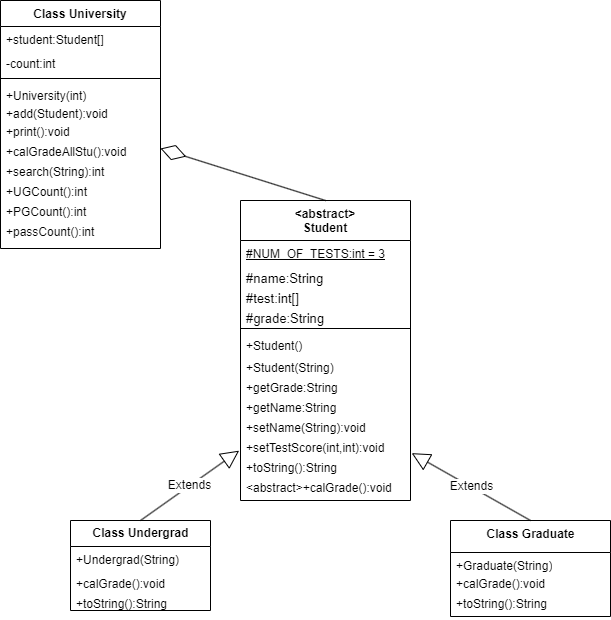

The diagram above was exported from draw.io. Its source (the exported page's mxGraphModel, read from the mxfile embedded in the PNG):
<mxGraphModel dx="1492" dy="779" grid="1" gridSize="10" guides="1" tooltips="1" connect="1" arrows="1" fold="1" page="1" pageScale="1" pageWidth="850" pageHeight="1100" math="0" shadow="0">
  <root>
    <mxCell id="0" />
    <mxCell id="1" parent="0" />
    <mxCell id="2" value="&lt;abstract&gt;&#10;Student&#10;" style="swimlane;fontStyle=1;align=center;verticalAlign=top;childLayout=stackLayout;horizontal=1;startSize=40;horizontalStack=0;resizeParent=1;resizeParentMax=0;resizeLast=0;collapsible=1;marginBottom=0;" parent="1" vertex="1">
      <mxGeometry x="310" y="240" width="170" height="300" as="geometry" />
    </mxCell>
    <mxCell id="3" value="#NUM_OF_TESTS:int = 3" style="text;strokeColor=none;fillColor=none;align=left;verticalAlign=top;spacingLeft=4;spacingRight=4;overflow=hidden;rotatable=0;points=[[0,0.5],[1,0.5]];portConstraint=eastwest;fontStyle=4;html=1;fontSize=12;" parent="2" vertex="1">
      <mxGeometry y="40" width="170" height="24" as="geometry" />
    </mxCell>
    <mxCell id="6" value="#name:String" style="text;strokeColor=none;fillColor=none;align=left;verticalAlign=top;spacingLeft=4;spacingRight=4;overflow=hidden;rotatable=0;points=[[0,0.5],[1,0.5]];portConstraint=eastwest;fontStyle=0;fontSize=13;" parent="2" vertex="1">
      <mxGeometry y="64" width="170" height="20" as="geometry" />
    </mxCell>
    <mxCell id="8" value="#test:int[]" style="text;strokeColor=none;fillColor=none;align=left;verticalAlign=top;spacingLeft=4;spacingRight=4;overflow=hidden;rotatable=0;points=[[0,0.5],[1,0.5]];portConstraint=eastwest;fontStyle=0;fontSize=13;" parent="2" vertex="1">
      <mxGeometry y="84" width="170" height="20" as="geometry" />
    </mxCell>
    <mxCell id="7" value="#grade:String" style="text;strokeColor=none;fillColor=none;align=left;verticalAlign=top;spacingLeft=4;spacingRight=4;overflow=hidden;rotatable=0;points=[[0,0.5],[1,0.5]];portConstraint=eastwest;fontStyle=0;fontSize=13;" parent="2" vertex="1">
      <mxGeometry y="104" width="170" height="20" as="geometry" />
    </mxCell>
    <mxCell id="4" value="" style="line;strokeWidth=1;fillColor=none;align=left;verticalAlign=middle;spacingTop=-1;spacingLeft=3;spacingRight=3;rotatable=0;labelPosition=right;points=[];portConstraint=eastwest;strokeColor=inherit;" parent="2" vertex="1">
      <mxGeometry y="124" width="170" height="8" as="geometry" />
    </mxCell>
    <mxCell id="5" value="+Student()" style="text;strokeColor=none;fillColor=none;align=left;verticalAlign=top;spacingLeft=4;spacingRight=4;overflow=hidden;rotatable=0;points=[[0,0.5],[1,0.5]];portConstraint=eastwest;" parent="2" vertex="1">
      <mxGeometry y="132" width="170" height="22" as="geometry" />
    </mxCell>
    <mxCell id="9" value="+Student(String)" style="text;strokeColor=none;fillColor=none;align=left;verticalAlign=top;spacingLeft=4;spacingRight=4;overflow=hidden;rotatable=0;points=[[0,0.5],[1,0.5]];portConstraint=eastwest;" parent="2" vertex="1">
      <mxGeometry y="154" width="170" height="20" as="geometry" />
    </mxCell>
    <mxCell id="11" value="+getGrade:String" style="text;strokeColor=none;fillColor=none;align=left;verticalAlign=top;spacingLeft=4;spacingRight=4;overflow=hidden;rotatable=0;points=[[0,0.5],[1,0.5]];portConstraint=eastwest;" parent="2" vertex="1">
      <mxGeometry y="174" width="170" height="20" as="geometry" />
    </mxCell>
    <mxCell id="10" value="+getName:String" style="text;strokeColor=none;fillColor=none;align=left;verticalAlign=top;spacingLeft=4;spacingRight=4;overflow=hidden;rotatable=0;points=[[0,0.5],[1,0.5]];portConstraint=eastwest;" parent="2" vertex="1">
      <mxGeometry y="194" width="170" height="20" as="geometry" />
    </mxCell>
    <mxCell id="12" value="+setName(String):void" style="text;strokeColor=none;fillColor=none;align=left;verticalAlign=top;spacingLeft=4;spacingRight=4;overflow=hidden;rotatable=0;points=[[0,0.5],[1,0.5]];portConstraint=eastwest;" parent="2" vertex="1">
      <mxGeometry y="214" width="170" height="20" as="geometry" />
    </mxCell>
    <mxCell id="13" value="+setTestScore(int,int):void" style="text;strokeColor=none;fillColor=none;align=left;verticalAlign=top;spacingLeft=4;spacingRight=4;overflow=hidden;rotatable=0;points=[[0,0.5],[1,0.5]];portConstraint=eastwest;" parent="2" vertex="1">
      <mxGeometry y="234" width="170" height="20" as="geometry" />
    </mxCell>
    <mxCell id="15" value="+toString():String" style="text;strokeColor=none;fillColor=none;align=left;verticalAlign=top;spacingLeft=4;spacingRight=4;overflow=hidden;rotatable=0;points=[[0,0.5],[1,0.5]];portConstraint=eastwest;" parent="2" vertex="1">
      <mxGeometry y="254" width="170" height="20" as="geometry" />
    </mxCell>
    <mxCell id="14" value="&lt;abstract&gt;+calGrade():void" style="text;strokeColor=none;fillColor=none;align=left;verticalAlign=top;spacingLeft=4;spacingRight=4;overflow=hidden;rotatable=0;points=[[0,0.5],[1,0.5]];portConstraint=eastwest;" parent="2" vertex="1">
      <mxGeometry y="274" width="170" height="26" as="geometry" />
    </mxCell>
    <mxCell id="20" value="Extends" style="endArrow=block;endSize=16;endFill=0;html=1;fontSize=12;entryX=-0.008;entryY=0.808;entryDx=0;entryDy=0;entryPerimeter=0;exitX=0.5;exitY=0;exitDx=0;exitDy=0;" parent="1" source="43" target="13" edge="1">
      <mxGeometry width="160" relative="1" as="geometry">
        <mxPoint x="203" y="490" as="sourcePoint" />
        <mxPoint x="350" y="420" as="targetPoint" />
        <Array as="points" />
      </mxGeometry>
    </mxCell>
    <mxCell id="43" value="&lt;h4&gt;Class Undergrad&lt;/h4&gt;" style="swimlane;fontStyle=0;childLayout=stackLayout;horizontal=1;startSize=26;fillColor=none;horizontalStack=0;resizeParent=1;resizeParentMax=0;resizeLast=0;collapsible=1;marginBottom=0;fontSize=12;html=1;" parent="1" vertex="1">
      <mxGeometry x="140" y="560" width="140" height="90" as="geometry" />
    </mxCell>
    <mxCell id="44" value="+Undergrad(String)" style="text;strokeColor=none;fillColor=none;align=left;verticalAlign=top;spacingLeft=4;spacingRight=4;overflow=hidden;rotatable=0;points=[[0,0.5],[1,0.5]];portConstraint=eastwest;fontSize=12;html=1;" parent="43" vertex="1">
      <mxGeometry y="26" width="140" height="24" as="geometry" />
    </mxCell>
    <mxCell id="45" value="+calGrade():void" style="text;strokeColor=none;fillColor=none;align=left;verticalAlign=top;spacingLeft=4;spacingRight=4;overflow=hidden;rotatable=0;points=[[0,0.5],[1,0.5]];portConstraint=eastwest;fontSize=12;html=1;" parent="43" vertex="1">
      <mxGeometry y="50" width="140" height="20" as="geometry" />
    </mxCell>
    <mxCell id="46" value="+toString():String" style="text;strokeColor=none;fillColor=none;align=left;verticalAlign=top;spacingLeft=4;spacingRight=4;overflow=hidden;rotatable=0;points=[[0,0.5],[1,0.5]];portConstraint=eastwest;fontSize=12;html=1;" parent="43" vertex="1">
      <mxGeometry y="70" width="140" height="20" as="geometry" />
    </mxCell>
    <mxCell id="50" value="Class Graduate" style="swimlane;fontStyle=1;align=center;verticalAlign=top;childLayout=stackLayout;horizontal=1;startSize=32;horizontalStack=0;resizeParent=1;resizeParentMax=0;resizeLast=0;collapsible=1;marginBottom=0;fontSize=12;html=1;" parent="1" vertex="1">
      <mxGeometry x="520" y="560" width="160" height="96" as="geometry" />
    </mxCell>
    <mxCell id="53" value="+Graduate(String)" style="text;strokeColor=none;fillColor=none;align=left;verticalAlign=top;spacingLeft=4;spacingRight=4;overflow=hidden;rotatable=0;points=[[0,0.5],[1,0.5]];portConstraint=eastwest;fontSize=12;html=1;" parent="50" vertex="1">
      <mxGeometry y="32" width="160" height="18" as="geometry" />
    </mxCell>
    <mxCell id="54" value="+calGrade():void" style="text;strokeColor=none;fillColor=none;align=left;verticalAlign=top;spacingLeft=4;spacingRight=4;overflow=hidden;rotatable=0;points=[[0,0.5],[1,0.5]];portConstraint=eastwest;fontSize=12;html=1;" parent="50" vertex="1">
      <mxGeometry y="50" width="160" height="20" as="geometry" />
    </mxCell>
    <mxCell id="55" value="+toString():String" style="text;strokeColor=none;fillColor=none;align=left;verticalAlign=top;spacingLeft=4;spacingRight=4;overflow=hidden;rotatable=0;points=[[0,0.5],[1,0.5]];portConstraint=eastwest;fontSize=12;html=1;" parent="50" vertex="1">
      <mxGeometry y="70" width="160" height="26" as="geometry" />
    </mxCell>
    <mxCell id="56" value="Extends" style="endArrow=block;endSize=16;endFill=0;html=1;fontSize=12;exitX=0.5;exitY=0;exitDx=0;exitDy=0;entryX=1.007;entryY=0.933;entryDx=0;entryDy=0;entryPerimeter=0;" parent="1" source="50" target="13" edge="1">
      <mxGeometry width="160" relative="1" as="geometry">
        <mxPoint x="360" y="320" as="sourcePoint" />
        <mxPoint x="520" y="320" as="targetPoint" />
      </mxGeometry>
    </mxCell>
    <mxCell id="57" value="Class University" style="swimlane;fontStyle=1;align=center;verticalAlign=top;childLayout=stackLayout;horizontal=1;startSize=26;horizontalStack=0;resizeParent=1;resizeParentMax=0;resizeLast=0;collapsible=1;marginBottom=0;" vertex="1" parent="1">
      <mxGeometry x="70" y="40" width="160" height="248" as="geometry" />
    </mxCell>
    <mxCell id="58" value="+student:Student[]" style="text;strokeColor=none;fillColor=none;align=left;verticalAlign=top;spacingLeft=4;spacingRight=4;overflow=hidden;rotatable=0;points=[[0,0.5],[1,0.5]];portConstraint=eastwest;" vertex="1" parent="57">
      <mxGeometry y="26" width="160" height="24" as="geometry" />
    </mxCell>
    <mxCell id="61" value="-count:int" style="text;strokeColor=none;fillColor=none;align=left;verticalAlign=top;spacingLeft=4;spacingRight=4;overflow=hidden;rotatable=0;points=[[0,0.5],[1,0.5]];portConstraint=eastwest;" vertex="1" parent="57">
      <mxGeometry y="50" width="160" height="24" as="geometry" />
    </mxCell>
    <mxCell id="59" value="" style="line;strokeWidth=1;fillColor=none;align=left;verticalAlign=middle;spacingTop=-1;spacingLeft=3;spacingRight=3;rotatable=0;labelPosition=right;points=[];portConstraint=eastwest;strokeColor=inherit;" vertex="1" parent="57">
      <mxGeometry y="74" width="160" height="8" as="geometry" />
    </mxCell>
    <mxCell id="69" value="+University(int)" style="text;strokeColor=none;fillColor=none;align=left;verticalAlign=top;spacingLeft=4;spacingRight=4;overflow=hidden;rotatable=0;points=[[0,0.5],[1,0.5]];portConstraint=eastwest;" vertex="1" parent="57">
      <mxGeometry y="82" width="160" height="18" as="geometry" />
    </mxCell>
    <mxCell id="60" value="+add(Student):void" style="text;strokeColor=none;fillColor=none;align=left;verticalAlign=top;spacingLeft=4;spacingRight=4;overflow=hidden;rotatable=0;points=[[0,0.5],[1,0.5]];portConstraint=eastwest;" vertex="1" parent="57">
      <mxGeometry y="100" width="160" height="18" as="geometry" />
    </mxCell>
    <mxCell id="62" value="+print():void" style="text;strokeColor=none;fillColor=none;align=left;verticalAlign=top;spacingLeft=4;spacingRight=4;overflow=hidden;rotatable=0;points=[[0,0.5],[1,0.5]];portConstraint=eastwest;" vertex="1" parent="57">
      <mxGeometry y="118" width="160" height="20" as="geometry" />
    </mxCell>
    <mxCell id="65" value="+calGradeAllStu():void" style="text;strokeColor=none;fillColor=none;align=left;verticalAlign=top;spacingLeft=4;spacingRight=4;overflow=hidden;rotatable=0;points=[[0,0.5],[1,0.5]];portConstraint=eastwest;" vertex="1" parent="57">
      <mxGeometry y="138" width="160" height="20" as="geometry" />
    </mxCell>
    <mxCell id="63" value="+search(String):int" style="text;strokeColor=none;fillColor=none;align=left;verticalAlign=top;spacingLeft=4;spacingRight=4;overflow=hidden;rotatable=0;points=[[0,0.5],[1,0.5]];portConstraint=eastwest;" vertex="1" parent="57">
      <mxGeometry y="158" width="160" height="20" as="geometry" />
    </mxCell>
    <mxCell id="66" value="+UGCount():int" style="text;strokeColor=none;fillColor=none;align=left;verticalAlign=top;spacingLeft=4;spacingRight=4;overflow=hidden;rotatable=0;points=[[0,0.5],[1,0.5]];portConstraint=eastwest;" vertex="1" parent="57">
      <mxGeometry y="178" width="160" height="20" as="geometry" />
    </mxCell>
    <mxCell id="67" value="+PGCount():int" style="text;strokeColor=none;fillColor=none;align=left;verticalAlign=top;spacingLeft=4;spacingRight=4;overflow=hidden;rotatable=0;points=[[0,0.5],[1,0.5]];portConstraint=eastwest;" vertex="1" parent="57">
      <mxGeometry y="198" width="160" height="20" as="geometry" />
    </mxCell>
    <mxCell id="68" value="+passCount():int" style="text;strokeColor=none;fillColor=none;align=left;verticalAlign=top;spacingLeft=4;spacingRight=4;overflow=hidden;rotatable=0;points=[[0,0.5],[1,0.5]];portConstraint=eastwest;" vertex="1" parent="57">
      <mxGeometry y="218" width="160" height="30" as="geometry" />
    </mxCell>
    <mxCell id="70" value="" style="endArrow=diamondThin;endFill=0;endSize=24;html=1;exitX=0.5;exitY=0;exitDx=0;exitDy=0;entryX=1;entryY=0.5;entryDx=0;entryDy=0;" edge="1" parent="1" source="2" target="65">
      <mxGeometry width="160" relative="1" as="geometry">
        <mxPoint x="280" y="250" as="sourcePoint" />
        <mxPoint x="400" y="290" as="targetPoint" />
      </mxGeometry>
    </mxCell>
  </root>
</mxGraphModel>